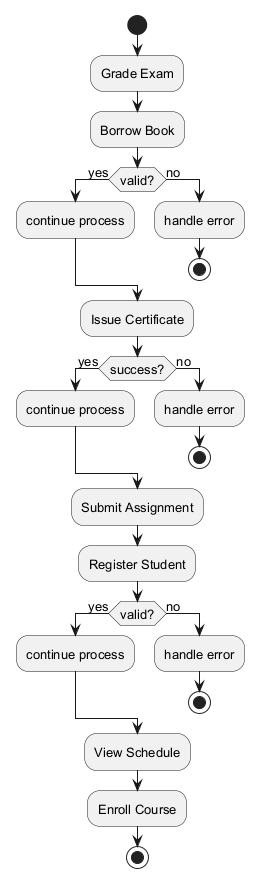

The diagram above was rendered by PlantUML. Its source (embedded in the PNG):
@startuml
skinparam backgroundColor #FFFFFF
skinparam classBackgroundColor #E8F4FA
skinparam classBorderColor #2C7DA0
skinparam defaultFontSize 13
start
:Grade Exam;
:Borrow Book;
if (valid?) then (yes)
:continue process;
else (no)
:handle error;
stop
endif
:Issue Certificate;
if (success?) then (yes)
:continue process;
else (no)
:handle error;
stop
endif
:Submit Assignment;
:Register Student;
if (valid?) then (yes)
:continue process;
else (no)
:handle error;
stop
endif
:View Schedule;
:Enroll Course;
stop
@enduml